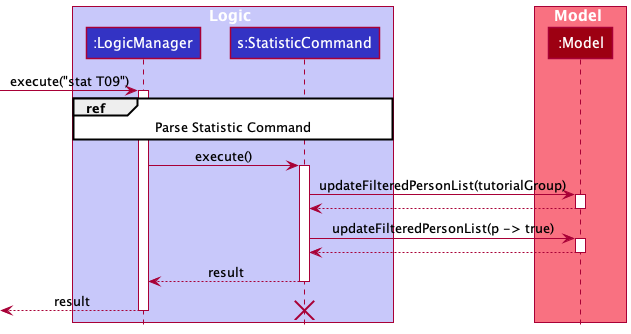

The diagram above was rendered by PlantUML. Its source (embedded in the PNG):
@startuml
!include style.puml

box Logic LOGIC_COLOR_T1
participant ":LogicManager" as LogicManager LOGIC_COLOR
participant "s:StatisticCommand" as StatisticCommand LOGIC_COLOR
end box

box Model MODEL_COLOR_T1
participant ":Model" as Model MODEL_COLOR
end box

[-> LogicManager : execute("stat T09")
activate LogicManager

ref over LogicManager, StatisticCommand : Parse Statistic Command

LogicManager -> StatisticCommand : execute()
activate StatisticCommand

StatisticCommand -> Model : updateFilteredPersonList(tutorialGroup)
activate Model

Model --> StatisticCommand
deactivate Model

StatisticCommand -> Model : updateFilteredPersonList(p -> true)
activate Model

Model --> StatisticCommand
deactivate Model

StatisticCommand --> LogicManager : result
deactivate StatisticCommand

[<--LogicManager : result
deactivate LogicManager
destroy StatisticCommand
@enduml